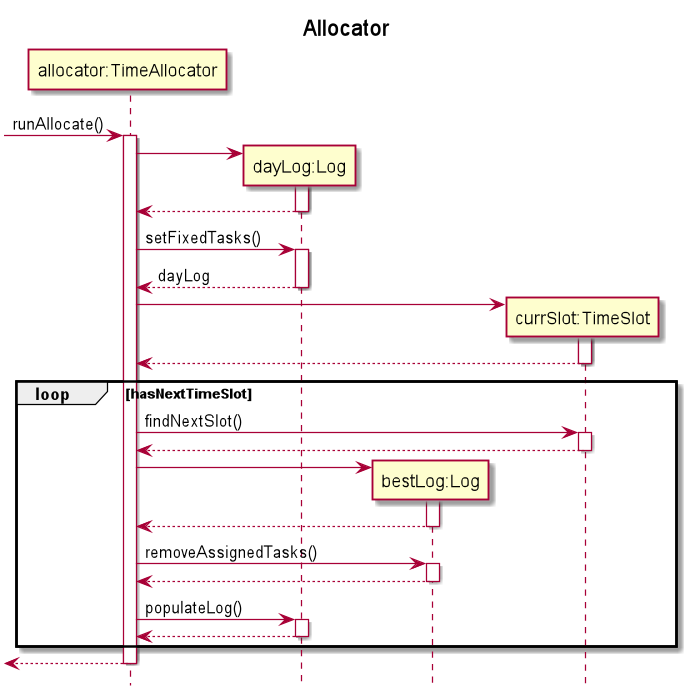

The diagram above was rendered by PlantUML. Its source (embedded in the PNG):
@startuml
title Allocator
hide footbox

participant "allocator:TimeAllocator" as timeAllocator
participant "dayLog:Log" as log
participant "bestLog:Log" as Log
participant "currSlot:TimeSlot" as TimeSlot

->timeAllocator++: runAllocate()
timeAllocator->log**
activate log
return
timeAllocator->log++:setFixedTasks()
return dayLog
timeAllocator->TimeSlot**
activate TimeSlot
return
loop hasNextTimeSlot
timeAllocator->TimeSlot++:findNextSlot()
return
timeAllocator->Log**:
activate Log
return

timeAllocator->Log++:removeAssignedTasks()
return


timeAllocator->log++:populateLog()
return

end

<--timeAllocator--
@enduml